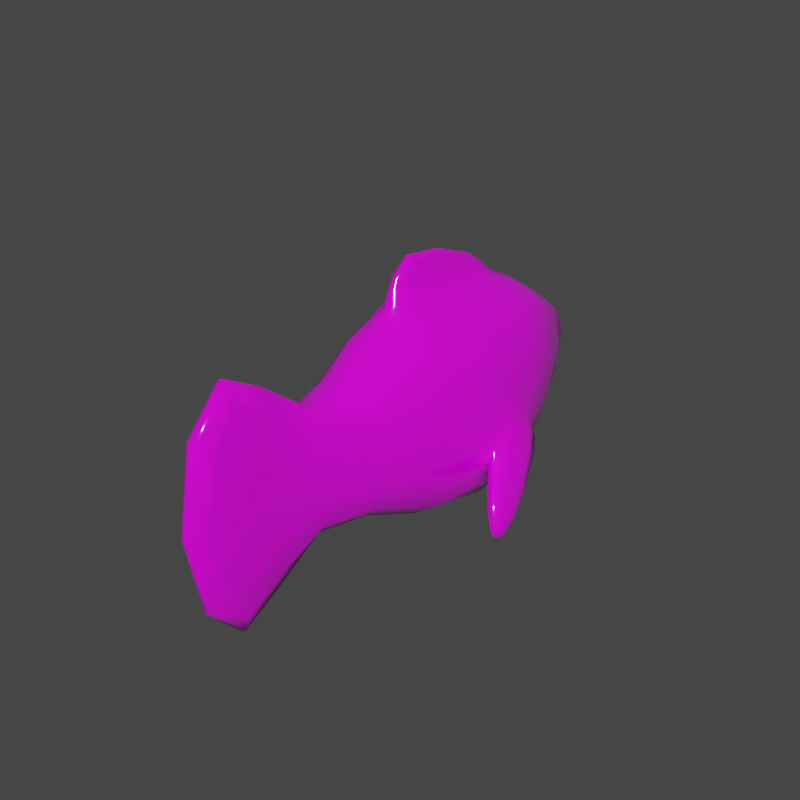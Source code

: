 # Source: Fish.blend  (saved by Blender 2.83.19; exported with 4.5.12 LTS)
import bpy
from mathutils import Matrix  # noqa: F401  (used for matrix-valued properties, if any)

bpy.ops.wm.read_factory_settings(use_empty=True)
scene = bpy.context.scene
scene.name = 'Scene'

# ---- collections
col_collection = bpy.data.collections.new('Collection'); scene.collection.children.link(col_collection)

# ---- images (referenced by path relative to the original .blend; pixels are not part of the script)
import os
ASSET_DIR = os.environ.get("B2B_ASSET_DIR", "")  # directory of the original .blend (textures are referenced by path, not embedded)
HERE = os.path.dirname(os.path.abspath(__file__))  # packed textures are extracted next to this script under _unpacked/

def load_image(name, relpath, width, height, colorspace="sRGB"):
    """Load a texture the original file referenced (path relative to the .blend, or extracted next to this script)."""
    p = next((c for c in (os.path.join(HERE, relpath), os.path.join(ASSET_DIR, relpath)) if relpath and os.path.exists(c)), "")
    if p:
        img = bpy.data.images.load(p, check_existing=True)
        img.name = name
    else:  # same state as the original file: an image datablock whose file is absent (Cycles renders it pink)
        img = bpy.data.images.new(name, width, height)
        img.source = "FILE"
        img.filepath = "//" + (relpath or name)
    img.colorspace_settings.name = colorspace
    return img
img_colortexture_png = load_image('colorTexture.png', 'colorTexture.png', 1024, 1024, 'sRGB')

# ---- materials (node trees are filled in below, after node groups)
mat_x = bpy.data.materials.new('材质')

# ---- material node trees
mat_x.use_nodes = True; mat_x.node_tree.nodes.clear()
_N = mat_x.node_tree.nodes; _L = mat_x.node_tree.links
n0 = _N.new('ShaderNodeBsdfPrincipled'); n0.name = 'Principled BSDF'; n0.location = (10, 300)
n0.distribution = 'GGX'
n0.subsurface_method = 'BURLEY'
n0.inputs[2].default_value = 0.1156
n0.inputs[3].default_value = 1.45
n0.inputs[13].default_value = 0.9286
n0.inputs[27].default_value = (0.0, 0.0, 0.0, 1.0)
n0.inputs[28].default_value = 1.0
n1 = _N.new('ShaderNodeOutputMaterial'); n1.name = 'Material Output'; n1.location = (300, 300)
n2 = _N.new('ShaderNodeTexImage'); n2.name = '图像纹理'; n2.location = (-540, 204)
n2.image = img_colortexture_png
_L.new(n0.outputs[0], n1.inputs[0])
_L.new(n2.outputs[0], n0.inputs[0])
n1.is_active_output = True

# ---- world
world_world = bpy.data.worlds.new('World'); scene.world = world_world
world_world.use_nodes = True; world_world.node_tree.nodes.clear()
_N = world_world.node_tree.nodes; _L = world_world.node_tree.links
n0 = _N.new('ShaderNodeOutputWorld'); n0.name = 'World Output'; n0.location = (300, 300)
n1 = _N.new('ShaderNodeBackground'); n1.name = 'Background'; n1.location = (10, 300)
n1.inputs[0].default_value = (0.05088, 0.05088, 0.05088, 1.0)
_L.new(n1.outputs[0], n0.inputs[0])
n0.is_active_output = True
world_world.color = (0.05088, 0.05088, 0.05088)
world_world.use_sun_shadow = False
world_world.sun_shadow_jitter_overblur = 0.0

# ---- meshes
me_x = bpy.data.meshes.new('立方体')
me_x.from_pydata([(-0.1292, -0.9924, 0.7764), (-0.5333, -0.074, 3.668), (0.6953, -0.9924, 0.7764), (0.3889, -0.074, 3.478), (-2.569, -0.241, 0.8432), (-2.618, -0.2475, 2.286), (-3.736, -0.1318, 0.1644), (-3.736, -0.1318, 2.947), (2.514, -0.2529, 1.119), (2.511, -0.2403, 2.095), (1.836, -0.5044, 0.7304), (1.734, -0.516, 2.463), (-0.1312, -1.018, 1.302), (0.6933, -1.018, 1.302), (-2.664, -0.3089, 1.572), (-4.191, -0.1454, 1.545), (2.692, -0.2509, 1.614), (1.872, -0.6142, 1.589), (-1.123, -0.5981, 2.644), (1.075, -0.6019, 2.67), (-0.7025, -0.1688, 3.204), (0.6693, -0.1616, 3.132), (0.8891, -0.9135, 1.571), (0.8652, -0.7101, 0.4055), (-0.8678, -0.6638, 0.4763), (-0.8905, -0.8647, 1.576), (-0.3033, -1.495, 0.4755), (-0.3024, -1.495, 0.2828), (-0.7091, -1.495, 0.2828), (-0.7101, -1.495, 0.4755), (0.446, -1.201, 0.62), (-0.3295, -1.201, 0.62), (-0.3313, -1.201, 0.9857), (0.4443, -1.201, 0.9857), (-0.928, -0.3326, 0.2605), (-1.018, -0.7738, 2.135), (1.382, -0.2986, 2.851), (1.069, -0.8536, 0.958), (0.05004, -0.6809, 0.2703), (0.01319, -0.6802, 2.657), (-2.545, -0.1357, 0.7036), (-2.652, -0.2988, 1.982), (-1.938, -0.4347, 2.315), (-1.789, -0.4246, 0.7858), (-3.786, -0.0817, -0.07481), (-4.024, -0.1431, 2.496), (-3.275, -0.1589, 2.686), (-3.269, -0.1581, 0.442), (2.557, -0.1353, 2.114), (2.634, -0.2529, 1.328), (1.402, -0.6081, 0.5412), (2.249, -0.3399, 2.242), (2.246, -0.3651, 0.9478), (1.57, -0.5665, 2.524), (1.814, -0.5483, 2.248), (1.829, -0.2871, 0.5646), (-1.075, -0.7833, 1.011), (0.9311, -0.8176, 2.162), (-2.624, -0.2944, 1.157), (-4.024, -0.1431, 0.6019), (2.632, -0.2464, 1.896), (1.853, -0.6025, 1.103), (1.434, -0.7738, 1.574), (2.329, -0.4286, 1.605), (2.843, -0.1127, 1.613), (-3.524, -0.1913, 1.559), (-1.827, -0.5658, 1.576), (0.05183, -0.9486, 1.735), (0.5075, -0.04744, 3.482), (-0.07664, -0.08077, 3.607), (-0.6538, -0.08702, 3.492), (0.8161, -0.3543, 2.948), (-0.8037, -0.3725, 2.975), (0.5538, -0.08611, 3.322), (-0.01661, -0.19, 3.165), (-0.9973, -0.09817, 3.217), (-1.461, -0.2958, 2.774), (0.8119, -0.3675, 0.1474), (-2.602, -0.1401, 2.417), (-3.786, -0.0817, 3.186), (2.561, -0.1418, 1.102), (1.894, -0.2618, 2.572), (-4.469, -0.08237, 1.54), (-0.6631, -0.04744, 3.749), (0.965, -0.09185, 3.125), (0.8489, -1.005, 1.039), (0.2834, -0.9876, 0.6778), (-0.2848, -1.005, 1.039), (0.2807, -1.023, 1.401), (0.7109, -0.9783, 1.371), (0.711, -0.8925, 0.6336), (-0.3529, -0.8873, 0.6403), (-0.3573, -0.9731, 1.372), (-0.3219, -1.521, 0.3433), (-0.5554, -1.521, 0.2309), (-0.79, -1.521, 0.3433), (-0.5565, -1.521, 0.4557), (0.0449, -1.372, 0.4125), (-0.1452, -1.08, 0.7641), (-0.147, -1.083, 1.19), (0.0435, -1.372, 0.6977), (0.6477, -1.08, 0.7641), (-0.5741, -1.372, 0.4125), (-0.5755, -1.372, 0.6977), (0.6459, -1.083, 1.19), (0.05617, -1.201, 1.054), (0.5906, -1.201, 0.8029), (-0.4758, -1.201, 0.8029), (0.05859, -1.201, 0.5515), (0.007501, -0.8565, 2.191), (-0.008222, -0.3685, 0.09517), (-0.08754, -0.04981, 3.689), (-1.878, -0.5377, 1.996), (-1.785, -0.2328, 0.6147), (-3.212, -0.09141, 0.2358), (-3.43, -0.187, 2.225), (2.769, -0.1148, 1.866), (2.236, -0.1924, 2.358), (2.298, -0.4251, 1.229), (1.423, -0.7439, 1.001), (1.623, -0.3096, 2.725), (1.492, -0.7181, 2.116), (2.256, -0.3498, 2.203), (2.77, -0.1162, 1.358), (-3.427, -0.1864, 0.896), (-1.814, -0.5284, 1.139), (-0.2692, -1.374, 0.3564), (1.152, -0.1968, 2.986), (0.009166, -0.4172, 2.95), (-0.05044, -0.09944, 3.41), (0.8163, -0.05008, 3.288), (-0.9174, -0.05086, 3.535), (-1.145, -0.2118, 3.007), (-4.26, -0.08205, 0.4464), (1.391, -0.339, 0.322), (-4.26, -0.08205, 2.644), (-1.987, -0.2391, 2.453), (-3.219, -0.09197, 2.895), (2.232, -0.2095, 0.8347), (0.8996, -0.9382, 1.0), (0.1836, -0.875, 0.5042), (-0.5468, -0.93, 1.006), (0.1807, -0.9924, 1.506), (-0.6603, -1.574, 0.268), (-0.6931, -1.374, 0.5516), (0.1527, -1.374, 0.5516), (-0.2712, -1.374, 0.7467), (0.2491, -1.084, 1.27), (0.7955, -1.081, 0.9771), (-0.2948, -1.081, 0.9771), (0.2516, -1.079, 0.6842), (-0.1292, 0.9924, 0.7764), (-0.5333, 0.074, 3.668), (0.6953, 0.9924, 0.7764), (0.3889, 0.074, 3.478), (-2.569, 0.241, 0.8432), (-2.618, 0.2475, 2.286), (-3.736, 0.1318, 0.1644), (-3.736, 0.1318, 2.947), (2.514, 0.2529, 1.119), (2.511, 0.2403, 2.095), (1.836, 0.5044, 0.7304), (1.891, 0.4434, 2.4), (-0.1312, 1.018, 1.302), (0.6933, 1.018, 1.302), (-2.664, 0.3089, 1.572), (-4.191, 0.1454, 1.545), (2.692, 0.2509, 1.614), (1.872, 0.6142, 1.589), (-1.123, 0.5981, 2.644), (1.075, 0.6019, 2.67), (-0.7025, 0.1688, 3.204), (0.6693, 0.1616, 3.132), (-0.934, 0.0, 0.157), (-1.5, 0.0, 2.823), (0.8047, 0.0, 0.03816), (1.416, 0.0, 2.936), (-2.541, 0.0, 0.6686), (-2.6, 0.0, 2.445), (-3.796, 0.0, -0.1238), (-3.796, 0.0, 3.239), (2.57, 0.0, 1.094), (2.567, 0.0, 2.119), (1.894, 0.0, 2.632), (1.828, 0.0, 0.5244), (2.865, 0.0, 1.607), (-4.508, 0.0, 1.542), (-0.6898, 0.0, 3.766), (0.5318, 0.0, 3.482), (0.9596, 0.0, 3.113), (-1.078, 0.002184, 3.188), (0.8891, 0.9135, 1.571), (0.8652, 0.7101, 0.4055), (-0.8678, 0.6638, 0.4763), (-0.8905, 0.8647, 1.576), (-0.3033, 1.495, 0.4755), (-0.3024, 1.495, 0.2828), (-0.7091, 1.495, 0.2828), (-0.7101, 1.495, 0.4755), (0.446, 1.201, 0.62), (-0.3295, 1.201, 0.62), (-0.3313, 1.201, 0.9857), (0.4443, 1.201, 0.9857), (-0.928, 0.3326, 0.2605), (-1.018, 0.7738, 2.135), (1.382, 0.2986, 2.851), (1.069, 0.8536, 0.958), (0.05004, 0.6809, 0.2703), (0.01319, 0.6802, 2.657), (-2.545, 0.1357, 0.7036), (-2.652, 0.2988, 1.982), (-1.938, 0.4347, 2.315), (-1.789, 0.4246, 0.7858), (-3.786, 0.0817, -0.07481), (-4.024, 0.1431, 2.496), (-3.275, 0.1589, 2.686), (-3.269, 0.1581, 0.442), (2.557, 0.1353, 2.114), (2.634, 0.2529, 1.328), (1.402, 0.6081, 0.5412), (2.249, 0.3399, 2.242), (2.246, 0.3651, 0.9478), (1.57, 0.5665, 2.524), (1.848, 0.5449, 2.21), (1.829, 0.2871, 0.5646), (-1.075, 0.7833, 1.011), (0.9311, 0.8176, 2.162), (-2.624, 0.2944, 1.157), (-4.024, 0.1431, 0.6019), (2.632, 0.2464, 1.896), (1.853, 0.6025, 1.103), (1.434, 0.7738, 1.574), (2.329, 0.4286, 1.605), (2.843, 0.1127, 1.613), (-3.524, 0.1913, 1.559), (-1.827, 0.5658, 1.576), (0.05183, 0.9486, 1.735), (0.5075, 0.04744, 3.482), (-0.07664, 0.08077, 3.607), (-0.6538, 0.08702, 3.492), (0.8161, 0.3543, 2.948), (-0.8037, 0.3725, 2.975), (0.5538, 0.08611, 3.322), (-0.01661, 0.19, 3.165), (-0.9973, 0.09817, 3.217), (-1.461, 0.2958, 2.774), (0.8119, 0.3675, 0.1474), (-2.602, 0.1401, 2.417), (-3.786, 0.0817, 3.186), (2.561, 0.1418, 1.102), (1.894, 0.2618, 2.572), (-4.469, 0.08237, 1.54), (-0.6631, 0.04744, 3.749), (0.965, 0.09185, 3.125), (-0.9488, 0.0, 3.531), (0.8483, 0.0, 3.282), (1.193, 0.0, 3.031), (-1.186, 0.0, 3.024), (-4.292, 0.0, 0.423), (2.789, 0.0, 1.356), (1.39, 0.0, 0.2448), (1.633, 0.0, 2.81), (2.235, 0.0, 2.39), (2.788, 0.0, 1.858), (-3.205, 0.0, 0.2026), (-4.292, 0.0, 2.671), (-1.786, 0.0, 0.545), (-1.996, 0.0, 2.496), (-3.213, 0.0, 2.93), (-0.0891, 0.0, 3.701), (-0.01616, 0.0, -0.01993), (2.231, 0.0, 0.8144), (0.8489, 1.005, 1.039), (0.2834, 0.9876, 0.6778), (-0.2848, 1.005, 1.039), (0.2807, 1.023, 1.401), (0.7109, 0.9783, 1.371), (0.711, 0.8925, 0.6336), (-0.3529, 0.8873, 0.6403), (-0.3573, 0.9731, 1.372), (-0.3219, 1.521, 0.3433), (-0.5554, 1.521, 0.2309), (-0.79, 1.521, 0.3433), (-0.5565, 1.521, 0.4557), (0.0449, 1.372, 0.4125), (-0.1452, 1.08, 0.7641), (-0.147, 1.083, 1.19), (0.0435, 1.372, 0.6977), (0.6477, 1.08, 0.7641), (-0.5741, 1.372, 0.4125), (-0.5755, 1.372, 0.6977), (0.6459, 1.083, 1.19), (0.05617, 1.201, 1.054), (0.5906, 1.201, 0.8029), (-0.4758, 1.201, 0.8029), (0.05859, 1.201, 0.5515), (0.007501, 0.8565, 2.191), (-0.008222, 0.3685, 0.09517), (-0.08754, 0.04981, 3.689), (-1.878, 0.5377, 1.996), (-1.785, 0.2328, 0.6147), (-3.212, 0.09141, 0.2358), (-3.43, 0.187, 2.225), (2.769, 0.1148, 1.866), (2.236, 0.1924, 2.358), (2.298, 0.4251, 1.229), (1.423, 0.7439, 1.001), (1.623, 0.3096, 2.725), (1.492, 0.7181, 2.116), (2.258, 0.3529, 2.191), (2.77, 0.1162, 1.358), (-3.427, 0.1864, 0.896), (-1.814, 0.5284, 1.139), (-0.2692, 1.374, 0.3564), (1.152, 0.1968, 2.986), (0.009166, 0.4172, 2.95), (-0.05044, 0.09944, 3.41), (0.8163, 0.05008, 3.288), (-0.9174, 0.05086, 3.535), (-1.145, 0.2118, 3.007), (-4.26, 0.08205, 0.4464), (1.391, 0.339, 0.322), (-4.26, 0.08205, 2.644), (-1.987, 0.2391, 2.453), (-3.219, 0.09197, 2.895), (2.232, 0.2095, 0.8347), (0.8996, 0.9382, 1.0), (0.1836, 0.875, 0.5042), (-0.5468, 0.93, 1.006), (0.1807, 0.9924, 1.506), (-0.6603, 1.574, 0.268), (-0.6931, 1.374, 0.5516), (0.1527, 1.374, 0.5516), (-0.2712, 1.374, 0.7467), (0.2491, 1.084, 1.27), (0.7955, 1.081, 0.9771), (-0.2948, 1.081, 0.9771), (0.2516, 1.079, 0.6842)], [], [(22, 57, 109, 67), (57, 19, 39, 109), (109, 39, 18, 35), (67, 109, 35, 25), (173, 270, 110, 34), (270, 175, 77, 110), (110, 77, 23, 38), (34, 110, 38, 24), (188, 269, 111, 68), (269, 187, 83, 111), (111, 83, 1, 69), (68, 111, 69, 3), (25, 35, 112, 66), (35, 18, 42, 112), (112, 42, 5, 41), (66, 112, 41, 14), (173, 34, 113, 266), (34, 24, 43, 113), (113, 43, 4, 40), (266, 113, 40, 177), (177, 40, 114, 264), (40, 4, 47, 114), (114, 47, 6, 44), (264, 114, 44, 179), (14, 41, 115, 65), (41, 5, 46, 115), (115, 46, 7, 45), (65, 115, 45, 15), (185, 263, 116, 64), (263, 182, 48, 116), (116, 48, 9, 60), (64, 116, 60, 16), (183, 81, 117, 262), (81, 11, 51, 117), (117, 51, 9, 48), (262, 117, 48, 182), (17, 61, 118, 63), (61, 10, 52, 118), (118, 52, 8, 49), (63, 118, 49, 16), (22, 37, 119, 62), (37, 23, 50, 119), (119, 50, 10, 61), (62, 119, 61, 17), (176, 36, 120, 261), (36, 19, 53, 120), (120, 53, 11, 81), (261, 120, 81, 183), (19, 57, 121, 53), (57, 22, 62, 121), (121, 62, 17, 54), (53, 121, 54, 11), (11, 54, 122, 51), (54, 17, 63, 122), (122, 63, 16, 60), (51, 122, 60, 9), (181, 259, 123, 80), (259, 185, 64, 123), (123, 64, 16, 49), (80, 123, 49, 8), (4, 58, 124, 47), (58, 14, 65, 124), (124, 65, 15, 59), (47, 124, 59, 6), (24, 56, 125, 43), (56, 25, 66, 125), (125, 66, 14, 58), (43, 125, 58, 4), (31, 108, 126, 102), (108, 30, 97, 126), (126, 97, 27, 94), (102, 126, 94, 28), (189, 84, 127, 256), (84, 21, 71, 127), (127, 71, 19, 36), (256, 127, 36, 176), (21, 74, 128, 71), (74, 20, 72, 128), (128, 72, 18, 39), (71, 128, 39, 19), (3, 69, 129, 73), (69, 1, 70, 129), (129, 70, 20, 74), (73, 129, 74, 21), (188, 68, 130, 255), (68, 3, 73, 130), (130, 73, 21, 84), (255, 130, 84, 189), (1, 83, 131, 70), (83, 187, 254, 131), (131, 254, 190, 75), (70, 131, 75, 20), (20, 75, 132, 72), (75, 190, 257, 132), (132, 257, 174, 76), (72, 132, 76, 18), (6, 59, 133, 44), (59, 15, 82, 133), (133, 82, 186, 258), (44, 133, 258, 179), (23, 77, 134, 50), (77, 175, 260, 134), (134, 260, 184, 55), (50, 134, 55, 10), (15, 45, 135, 82), (45, 7, 79, 135), (135, 79, 180, 265), (82, 135, 265, 186), (18, 76, 136, 42), (76, 174, 267, 136), (136, 267, 178, 78), (42, 136, 78, 5), (5, 78, 137, 46), (78, 178, 268, 137), (137, 268, 180, 79), (46, 137, 79, 7), (10, 55, 138, 52), (55, 184, 271, 138), (138, 271, 181, 80), (52, 138, 80, 8), (13, 85, 139, 89), (85, 2, 90, 139), (139, 90, 23, 37), (89, 139, 37, 22), (2, 86, 140, 90), (86, 0, 91, 140), (140, 91, 24, 38), (90, 140, 38, 23), (0, 87, 141, 91), (87, 12, 92, 141), (141, 92, 25, 56), (91, 141, 56, 24), (12, 88, 142, 92), (88, 13, 89, 142), (142, 89, 22, 67), (92, 142, 67, 25), (27, 93, 143, 94), (93, 26, 96, 143), (143, 96, 29, 95), (94, 143, 95, 28), (32, 107, 144, 103), (107, 31, 102, 144), (144, 102, 28, 95), (103, 144, 95, 29), (30, 106, 145, 97), (106, 33, 100, 145), (145, 100, 26, 93), (97, 145, 93, 27), (33, 105, 146, 100), (105, 32, 103, 146), (146, 103, 29, 96), (100, 146, 96, 26), (13, 88, 147, 104), (88, 12, 99, 147), (147, 99, 32, 105), (104, 147, 105, 33), (2, 85, 148, 101), (85, 13, 104, 148), (148, 104, 33, 106), (101, 148, 106, 30), (12, 87, 149, 99), (87, 0, 98, 149), (149, 98, 31, 107), (99, 149, 107, 32), (0, 86, 150, 98), (86, 2, 101, 150), (150, 101, 30, 108), (98, 150, 108, 31), (191, 236, 296, 226), (226, 296, 208, 170), (296, 204, 169, 208), (236, 194, 204, 296), (173, 203, 297, 270), (270, 297, 246, 175), (297, 207, 192, 246), (203, 193, 207, 297), (188, 237, 298, 269), (269, 298, 252, 187), (298, 238, 152, 252), (237, 154, 238, 298), (194, 235, 299, 204), (204, 299, 211, 169), (299, 210, 156, 211), (235, 165, 210, 299), (173, 266, 300, 203), (203, 300, 212, 193), (300, 209, 155, 212), (266, 177, 209, 300), (177, 264, 301, 209), (209, 301, 216, 155), (301, 213, 157, 216), (264, 179, 213, 301), (165, 234, 302, 210), (210, 302, 215, 156), (302, 214, 158, 215), (234, 166, 214, 302), (185, 233, 303, 263), (263, 303, 217, 182), (303, 229, 160, 217), (233, 167, 229, 303), (183, 262, 304, 250), (250, 304, 220, 162), (304, 217, 160, 220), (262, 182, 217, 304), (168, 232, 305, 230), (230, 305, 221, 161), (305, 218, 159, 221), (232, 167, 218, 305), (191, 231, 306, 206), (206, 306, 219, 192), (306, 230, 161, 219), (231, 168, 230, 306), (176, 261, 307, 205), (205, 307, 222, 170), (307, 250, 162, 222), (261, 183, 250, 307), (170, 222, 308, 226), (226, 308, 231, 191), (308, 223, 168, 231), (222, 162, 223, 308), (162, 220, 309, 223), (223, 309, 232, 168), (309, 229, 167, 232), (220, 160, 229, 309), (181, 249, 310, 259), (259, 310, 233, 185), (310, 218, 167, 233), (249, 159, 218, 310), (155, 216, 311, 227), (227, 311, 234, 165), (311, 228, 166, 234), (216, 157, 228, 311), (193, 212, 312, 225), (225, 312, 235, 194), (312, 227, 165, 235), (212, 155, 227, 312), (200, 289, 313, 295), (295, 313, 284, 199), (313, 281, 196, 284), (289, 197, 281, 313), (189, 256, 314, 253), (253, 314, 240, 172), (314, 205, 170, 240), (256, 176, 205, 314), (172, 240, 315, 243), (243, 315, 241, 171), (315, 208, 169, 241), (240, 170, 208, 315), (154, 242, 316, 238), (238, 316, 239, 152), (316, 243, 171, 239), (242, 172, 243, 316), (188, 255, 317, 237), (237, 317, 242, 154), (317, 253, 172, 242), (255, 189, 253, 317), (152, 239, 318, 252), (252, 318, 254, 187), (318, 244, 190, 254), (239, 171, 244, 318), (171, 241, 319, 244), (244, 319, 257, 190), (319, 245, 174, 257), (241, 169, 245, 319), (157, 213, 320, 228), (228, 320, 251, 166), (320, 258, 186, 251), (213, 179, 258, 320), (192, 219, 321, 246), (246, 321, 260, 175), (321, 224, 184, 260), (219, 161, 224, 321), (166, 251, 322, 214), (214, 322, 248, 158), (322, 265, 180, 248), (251, 186, 265, 322), (169, 211, 323, 245), (245, 323, 267, 174), (323, 247, 178, 267), (211, 156, 247, 323), (156, 215, 324, 247), (247, 324, 268, 178), (324, 248, 180, 268), (215, 158, 248, 324), (161, 221, 325, 224), (224, 325, 271, 184), (325, 249, 181, 271), (221, 159, 249, 325), (164, 276, 326, 272), (272, 326, 277, 153), (326, 206, 192, 277), (276, 191, 206, 326), (153, 277, 327, 273), (273, 327, 278, 151), (327, 207, 193, 278), (277, 192, 207, 327), (151, 278, 328, 274), (274, 328, 279, 163), (328, 225, 194, 279), (278, 193, 225, 328), (163, 279, 329, 275), (275, 329, 276, 164), (329, 236, 191, 276), (279, 194, 236, 329), (196, 281, 330, 280), (280, 330, 283, 195), (330, 282, 198, 283), (281, 197, 282, 330), (201, 290, 331, 294), (294, 331, 289, 200), (331, 282, 197, 289), (290, 198, 282, 331), (199, 284, 332, 293), (293, 332, 287, 202), (332, 280, 195, 287), (284, 196, 280, 332), (202, 287, 333, 292), (292, 333, 290, 201), (333, 283, 198, 290), (287, 195, 283, 333), (164, 291, 334, 275), (275, 334, 286, 163), (334, 292, 201, 286), (291, 202, 292, 334), (153, 288, 335, 272), (272, 335, 291, 164), (335, 293, 202, 291), (288, 199, 293, 335), (163, 286, 336, 274), (274, 336, 285, 151), (336, 294, 200, 285), (286, 201, 294, 336), (151, 285, 337, 273), (273, 337, 288, 153), (337, 295, 199, 288), (285, 200, 295, 337)])
me_x.polygons.foreach_set('use_smooth', [True] * 336)
_uv = me_x.uv_layers.new(name='UV 贴图')
_uv.uv.foreach_set('vector', [0.5581, 0.5438, 0.5598, 0.544, 0.5597, 0.546, 0.5584, 0.546, 0.5598, 0.544, 0.5622, 0.544, 0.5613, 0.546, 0.5597, 0.546, 0.5597, 0.546, 0.5613, 0.546, 0.5612, 0.548, 0.5597, 0.548, 0.5584, 0.546, 0.5597, 0.546, 0.5597, 0.548, 0.5581, 0.5482, 0.5501, 0.54, 0.5523, 0.54, 0.5523, 0.5415, 0.5501, 0.5415, 0.5523, 0.54, 0.5552, 0.54, 0.5552, 0.5415, 0.5523, 0.5415, 0.5523, 0.5415, 0.5552, 0.5415, 0.5552, 0.543, 0.5523, 0.543, 0.5501, 0.5415, 0.5523, 0.5415, 0.5523, 0.543, 0.5501, 0.543, 0.4539, 0.4467, 0.4551, 0.4467, 0.4551, 0.4474, 0.454, 0.4475, 0.4551, 0.4467, 0.4562, 0.4467, 0.4562, 0.4475, 0.4551, 0.4474, 0.4551, 0.4474, 0.4562, 0.4475, 0.456, 0.448, 0.4551, 0.4481, 0.454, 0.4475, 0.4551, 0.4474, 0.4551, 0.4481, 0.4542, 0.448, 0.5581, 0.5482, 0.5597, 0.548, 0.5597, 0.5489, 0.5582, 0.5489, 0.5597, 0.548, 0.5612, 0.548, 0.5612, 0.5489, 0.5597, 0.5489, 0.5597, 0.5489, 0.5612, 0.5489, 0.5612, 0.549, 0.5597, 0.549, 0.5582, 0.5489, 0.5597, 0.5489, 0.5597, 0.549, 0.5582, 0.549, 0.5501, 0.54, 0.5501, 0.5415, 0.5492, 0.5415, 0.5492, 0.54, 0.5501, 0.5415, 0.5501, 0.543, 0.5492, 0.543, 0.5492, 0.5415, 0.5492, 0.5415, 0.5492, 0.543, 0.5491, 0.543, 0.5491, 0.5415, 0.5492, 0.54, 0.5492, 0.5415, 0.5491, 0.5415, 0.5491, 0.54, 0.4429, 0.4189, 0.4429, 0.4204, 0.4429, 0.4204, 0.4429, 0.4189, 0.4429, 0.4204, 0.4429, 0.4219, 0.4429, 0.4219, 0.4429, 0.4204, 0.4447, 0.4526, 0.4447, 0.4541, 0.4447, 0.4541, 0.4447, 0.4526, 0.4447, 0.4511, 0.4447, 0.4526, 0.4447, 0.4526, 0.4447, 0.4511, 0.452, 0.428, 0.4535, 0.428, 0.4535, 0.428, 0.452, 0.428, 0.4535, 0.428, 0.455, 0.428, 0.455, 0.428, 0.4535, 0.428, 0.4552, 0.4602, 0.4568, 0.4602, 0.4568, 0.4602, 0.4552, 0.4602, 0.4537, 0.4602, 0.4552, 0.4602, 0.4552, 0.4602, 0.4537, 0.4602, 0.5582, 0.54, 0.5596, 0.54, 0.5596, 0.5414, 0.5582, 0.5414, 0.5596, 0.54, 0.5607, 0.54, 0.5607, 0.5414, 0.5596, 0.5414, 0.5596, 0.5414, 0.5607, 0.5414, 0.5604, 0.5422, 0.5596, 0.5424, 0.5582, 0.5414, 0.5596, 0.5414, 0.5596, 0.5424, 0.5582, 0.5425, 0.5612, 0.54, 0.5611, 0.5414, 0.5611, 0.5414, 0.5611, 0.54, 0.5611, 0.5414, 0.5608, 0.5425, 0.5607, 0.5424, 0.5611, 0.5414, 0.5611, 0.5414, 0.5607, 0.5424, 0.5604, 0.5422, 0.5607, 0.5414, 0.5611, 0.54, 0.5611, 0.5414, 0.5607, 0.5414, 0.5607, 0.54, 0.5582, 0.543, 0.5567, 0.5429, 0.5567, 0.5429, 0.5582, 0.5429, 0.5567, 0.5429, 0.5552, 0.5425, 0.5557, 0.5424, 0.5567, 0.5429, 0.5567, 0.5429, 0.5557, 0.5424, 0.5559, 0.5422, 0.5568, 0.5424, 0.5582, 0.5429, 0.5567, 0.5429, 0.5568, 0.5424, 0.5582, 0.5425, 0.5581, 0.5438, 0.5567, 0.5433, 0.5567, 0.543, 0.5582, 0.5431, 0.5567, 0.5433, 0.5552, 0.543, 0.5552, 0.5429, 0.5567, 0.543, 0.5567, 0.543, 0.5552, 0.5429, 0.5552, 0.5425, 0.5567, 0.5429, 0.5582, 0.5431, 0.5567, 0.543, 0.5567, 0.5429, 0.5582, 0.543, 0.5613, 0.54, 0.5614, 0.5415, 0.5612, 0.5414, 0.5612, 0.54, 0.5614, 0.5415, 0.5622, 0.544, 0.5608, 0.5426, 0.5612, 0.5414, 0.5612, 0.5414, 0.5608, 0.5426, 0.5608, 0.5425, 0.5611, 0.5414, 0.5612, 0.54, 0.5612, 0.5414, 0.5611, 0.5414, 0.5612, 0.54, 0.5622, 0.544, 0.5598, 0.544, 0.5597, 0.543, 0.5608, 0.5426, 0.5598, 0.544, 0.5581, 0.5438, 0.5582, 0.5431, 0.5597, 0.543, 0.5597, 0.543, 0.5582, 0.5431, 0.5582, 0.543, 0.5602, 0.5427, 0.5608, 0.5426, 0.5597, 0.543, 0.5602, 0.5427, 0.5608, 0.5425, 0.6559, 0.8452, 0.6553, 0.8455, 0.6556, 0.8453, 0.6558, 0.8452, 0.5602, 0.5427, 0.5582, 0.543, 0.5582, 0.5429, 0.5605, 0.5425, 0.5605, 0.5425, 0.5582, 0.5429, 0.5582, 0.5425, 0.5596, 0.5424, 0.5607, 0.5424, 0.5605, 0.5425, 0.5596, 0.5424, 0.5604, 0.5422, 0.5557, 0.54, 0.5567, 0.54, 0.5567, 0.5414, 0.5557, 0.5414, 0.5567, 0.54, 0.5582, 0.54, 0.5582, 0.5414, 0.5567, 0.5414, 0.5567, 0.5414, 0.5582, 0.5414, 0.5582, 0.5425, 0.5568, 0.5424, 0.5557, 0.5414, 0.5567, 0.5414, 0.5568, 0.5424, 0.5559, 0.5422, 0.449, 0.428, 0.4505, 0.428, 0.4505, 0.428, 0.449, 0.428, 0.4505, 0.428, 0.452, 0.428, 0.452, 0.428, 0.4505, 0.428, 0.4522, 0.4602, 0.4537, 0.4602, 0.4537, 0.4602, 0.4522, 0.4602, 0.4507, 0.4602, 0.4522, 0.4602, 0.4522, 0.4602, 0.4507, 0.4602, 0.5552, 0.548, 0.5567, 0.5486, 0.5567, 0.549, 0.5552, 0.5489, 0.5567, 0.5486, 0.5581, 0.5482, 0.5582, 0.5489, 0.5567, 0.549, 0.5567, 0.549, 0.5582, 0.5489, 0.5582, 0.549, 0.5567, 0.549, 0.5552, 0.5489, 0.5567, 0.549, 0.5567, 0.549, 0.5552, 0.549, 0.4509, 0.4424, 0.4509, 0.4408, 0.4509, 0.4408, 0.4509, 0.4424, 0.4509, 0.4408, 0.4509, 0.4393, 0.4509, 0.4393, 0.4509, 0.4408, 0.4509, 0.4408, 0.4509, 0.4393, 0.4509, 0.4393, 0.4509, 0.4408, 0.4509, 0.4424, 0.4509, 0.4408, 0.4509, 0.4408, 0.4509, 0.4424, 0.5619, 0.54, 0.562, 0.541, 0.5617, 0.5413, 0.5616, 0.54, 0.562, 0.541, 0.5627, 0.5419, 0.5625, 0.5423, 0.5617, 0.5413, 0.5617, 0.5413, 0.5625, 0.5423, 0.5622, 0.544, 0.5614, 0.5415, 0.5616, 0.54, 0.5617, 0.5413, 0.5614, 0.5415, 0.5613, 0.54, 0.5627, 0.5419, 0.5642, 0.5421, 0.5642, 0.5425, 0.5625, 0.5423, 0.5642, 0.5421, 0.5657, 0.5419, 0.566, 0.5422, 0.5642, 0.5425, 0.5642, 0.5425, 0.566, 0.5422, 0.5662, 0.543, 0.5642, 0.5431, 0.5625, 0.5423, 0.5642, 0.5425, 0.5642, 0.5431, 0.5622, 0.544, 0.4542, 0.448, 0.4551, 0.4481, 0.4551, 0.4485, 0.4538, 0.4483, 0.4551, 0.4481, 0.456, 0.448, 0.4563, 0.4483, 0.4551, 0.4485, 0.4551, 0.4485, 0.4563, 0.4483, 0.4566, 0.4486, 0.4551, 0.4489, 0.4538, 0.4483, 0.4551, 0.4485, 0.4551, 0.4489, 0.4536, 0.4486, 0.4539, 0.4467, 0.454, 0.4475, 0.4533, 0.4476, 0.4532, 0.4467, 0.454, 0.4475, 0.4542, 0.448, 0.4538, 0.4483, 0.4533, 0.4476, 0.4533, 0.4476, 0.4538, 0.4483, 0.4536, 0.4486, 0.4529, 0.4478, 0.4532, 0.4467, 0.4533, 0.4476, 0.4529, 0.4478, 0.4528, 0.4467, 0.456, 0.448, 0.4562, 0.4475, 0.4569, 0.4476, 0.4563, 0.4483, 0.4562, 0.4475, 0.4562, 0.4467, 0.4569, 0.4467, 0.4569, 0.4476, 0.4569, 0.4476, 0.4569, 0.4467, 0.4573, 0.4471, 0.4573, 0.4478, 0.4563, 0.4483, 0.4569, 0.4476, 0.4573, 0.4478, 0.4566, 0.4486, 0.5657, 0.5419, 0.5664, 0.541, 0.5667, 0.5412, 0.566, 0.5422, 0.5664, 0.541, 0.5664, 0.5404, 0.5669, 0.54, 0.5667, 0.5412, 0.5667, 0.5412, 0.5669, 0.54, 0.5671, 0.54, 0.567, 0.5414, 0.566, 0.5422, 0.5667, 0.5412, 0.567, 0.5414, 0.5662, 0.543, 0.4507, 0.436, 0.4522, 0.436, 0.4522, 0.4375, 0.4507, 0.4375, 0.4522, 0.436, 0.4537, 0.436, 0.4537, 0.4375, 0.4522, 0.4375, 0.4522, 0.4375, 0.4537, 0.4375, 0.4537, 0.439, 0.4522, 0.439, 0.4507, 0.4375, 0.4522, 0.4375, 0.4522, 0.439, 0.4507, 0.439, 0.5552, 0.543, 0.5552, 0.5415, 0.5552, 0.5415, 0.5552, 0.543, 0.5552, 0.5415, 0.5552, 0.54, 0.5552, 0.54, 0.5552, 0.5415, 0.5552, 0.5415, 0.5552, 0.54, 0.5552, 0.54, 0.5552, 0.5415, 0.5552, 0.543, 0.5552, 0.5415, 0.5552, 0.5415, 0.5552, 0.543, 0.4537, 0.436, 0.4552, 0.436, 0.4552, 0.4375, 0.4537, 0.4375, 0.4552, 0.436, 0.4568, 0.436, 0.4568, 0.4375, 0.4552, 0.4375, 0.4552, 0.4375, 0.4568, 0.4375, 0.4568, 0.439, 0.4552, 0.439, 0.4537, 0.4375, 0.4552, 0.4375, 0.4552, 0.439, 0.4537, 0.439, 0.5662, 0.543, 0.567, 0.5414, 0.5672, 0.5415, 0.5671, 0.543, 0.567, 0.5414, 0.5671, 0.54, 0.5672, 0.54, 0.5672, 0.5415, 0.5672, 0.5415, 0.5672, 0.54, 0.5672, 0.54, 0.5672, 0.5415, 0.5671, 0.543, 0.5672, 0.5415, 0.5672, 0.5415, 0.5672, 0.543, 0.4611, 0.4219, 0.4611, 0.4204, 0.4611, 0.4204, 0.4611, 0.4219, 0.4611, 0.4204, 0.4611, 0.4189, 0.4611, 0.4189, 0.4611, 0.4204, 0.4628, 0.4526, 0.4628, 0.4511, 0.4628, 0.4511, 0.4628, 0.4526, 0.4628, 0.4541, 0.4628, 0.4526, 0.4628, 0.4526, 0.4628, 0.4541, 0.5552, 0.5425, 0.5552, 0.5414, 0.5553, 0.5414, 0.5557, 0.5424, 0.5552, 0.5414, 0.5552, 0.54, 0.5552, 0.54, 0.5553, 0.5414, 0.5553, 0.5414, 0.5552, 0.54, 0.5557, 0.54, 0.5557, 0.5414, 0.5557, 0.5424, 0.5553, 0.5414, 0.5557, 0.5414, 0.5559, 0.5422, 0.5573, 0.545, 0.5567, 0.5444, 0.5567, 0.5439, 0.5574, 0.5445, 0.5567, 0.5444, 0.5562, 0.5448, 0.5559, 0.5444, 0.5567, 0.5439, 0.5567, 0.5439, 0.5559, 0.5444, 0.5552, 0.543, 0.5567, 0.5433, 0.5574, 0.5445, 0.5567, 0.5439, 0.5567, 0.5433, 0.5581, 0.5438, 0.5562, 0.5448, 0.556, 0.546, 0.5557, 0.546, 0.5559, 0.5444, 0.556, 0.546, 0.5563, 0.5475, 0.5559, 0.5476, 0.5557, 0.546, 0.5557, 0.546, 0.5559, 0.5476, 0.5552, 0.548, 0.5552, 0.5459, 0.5559, 0.5444, 0.5557, 0.546, 0.5552, 0.5459, 0.5552, 0.543, 0.5563, 0.5475, 0.5567, 0.5475, 0.5567, 0.5481, 0.5559, 0.5476, 0.5567, 0.5475, 0.5571, 0.547, 0.5574, 0.5475, 0.5567, 0.5481, 0.5567, 0.5481, 0.5574, 0.5475, 0.5581, 0.5482, 0.5567, 0.5486, 0.5559, 0.5476, 0.5567, 0.5481, 0.5567, 0.5486, 0.5552, 0.548, 0.5571, 0.547, 0.5573, 0.546, 0.5577, 0.546, 0.5574, 0.5475, 0.5573, 0.546, 0.5573, 0.545, 0.5574, 0.5445, 0.5577, 0.546, 0.5577, 0.546, 0.5574, 0.5445, 0.5581, 0.5438, 0.5584, 0.546, 0.5574, 0.5475, 0.5577, 0.546, 0.5584, 0.546, 0.5581, 0.5482, 0.4509, 0.4398, 0.4515, 0.4399, 0.4515, 0.4408, 0.4509, 0.4408, 0.4515, 0.4399, 0.4518, 0.4401, 0.4519, 0.4408, 0.4515, 0.4408, 0.4515, 0.4408, 0.4519, 0.4408, 0.4518, 0.4416, 0.4515, 0.4418, 0.4509, 0.4408, 0.4515, 0.4408, 0.4515, 0.4418, 0.4509, 0.4419, 0.4519, 0.4419, 0.4515, 0.4423, 0.4515, 0.4422, 0.4519, 0.4418, 0.4515, 0.4423, 0.4509, 0.4424, 0.4509, 0.4423, 0.4515, 0.4422, 0.4515, 0.4422, 0.4509, 0.4423, 0.4509, 0.4419, 0.4515, 0.4418, 0.4519, 0.4418, 0.4515, 0.4422, 0.4515, 0.4418, 0.4518, 0.4416, 0.4509, 0.4398, 0.4515, 0.4394, 0.4515, 0.4394, 0.4509, 0.4394, 0.4515, 0.4394, 0.4521, 0.4398, 0.4519, 0.4399, 0.4515, 0.4394, 0.4515, 0.4394, 0.4519, 0.4399, 0.4518, 0.4401, 0.4515, 0.4399, 0.4509, 0.4394, 0.4515, 0.4394, 0.4515, 0.4399, 0.4509, 0.4398, 0.4521, 0.4398, 0.4521, 0.4408, 0.452, 0.4408, 0.4519, 0.4399, 0.4521, 0.4408, 0.4519, 0.4419, 0.4519, 0.4418, 0.452, 0.4408, 0.452, 0.4408, 0.4519, 0.4418, 0.4518, 0.4416, 0.4519, 0.4408, 0.4519, 0.4399, 0.452, 0.4408, 0.4519, 0.4408, 0.4518, 0.4401, 0.5573, 0.5445, 0.5573, 0.5459, 0.5573, 0.5459, 0.5573, 0.5445, 0.5573, 0.5459, 0.5571, 0.547, 0.5571, 0.547, 0.5573, 0.5459, 0.4521, 0.4408, 0.4519, 0.4419, 0.4519, 0.4419, 0.4521, 0.4408, 0.4521, 0.4393, 0.4521, 0.4408, 0.4521, 0.4408, 0.4521, 0.4393, 0.5562, 0.5448, 0.5567, 0.5444, 0.5567, 0.5445, 0.5562, 0.545, 0.5567, 0.5444, 0.5573, 0.545, 0.5573, 0.5446, 0.5567, 0.5445, 0.4515, 0.4394, 0.4521, 0.4394, 0.4521, 0.4398, 0.4515, 0.4394, 0.4511, 0.4398, 0.4515, 0.4394, 0.4515, 0.4394, 0.4509, 0.4398, 0.5571, 0.547, 0.5566, 0.5475, 0.5566, 0.5475, 0.5571, 0.547, 0.5566, 0.5475, 0.556, 0.5475, 0.556, 0.5475, 0.5566, 0.5475, 0.4515, 0.4423, 0.4509, 0.4424, 0.4509, 0.4424, 0.4515, 0.4423, 0.4519, 0.4419, 0.4515, 0.4423, 0.4515, 0.4423, 0.4519, 0.4419, 0.5563, 0.5475, 0.556, 0.546, 0.5561, 0.5461, 0.5561, 0.5475, 0.556, 0.546, 0.5562, 0.5448, 0.5562, 0.545, 0.5561, 0.5461, 0.4509, 0.4409, 0.4511, 0.4398, 0.4509, 0.4398, 0.4509, 0.4409, 0.4509, 0.4424, 0.4509, 0.4409, 0.4509, 0.4409, 0.4509, 0.4424, 0.5581, 0.5438, 0.5584, 0.546, 0.5597, 0.546, 0.5598, 0.544, 0.5598, 0.544, 0.5597, 0.546, 0.5613, 0.546, 0.5622, 0.544, 0.5597, 0.546, 0.5597, 0.548, 0.5612, 0.548, 0.5613, 0.546, 0.5584, 0.546, 0.5581, 0.5482, 0.5597, 0.548, 0.5597, 0.546, 0.5501, 0.54, 0.5501, 0.5415, 0.5523, 0.5415, 0.5523, 0.54, 0.5523, 0.54, 0.5523, 0.5415, 0.5552, 0.5415, 0.5552, 0.54, 0.5523, 0.5415, 0.5523, 0.543, 0.5552, 0.543, 0.5552, 0.5415, 0.5501, 0.5415, 0.5501, 0.543, 0.5523, 0.543, 0.5523, 0.5415, 0.4539, 0.4467, 0.454, 0.4475, 0.4551, 0.4474, 0.4551, 0.4467, 0.4551, 0.4467, 0.4551, 0.4474, 0.4562, 0.4475, 0.4562, 0.4467, 0.4551, 0.4474, 0.4551, 0.4481, 0.456, 0.448, 0.4562, 0.4475, 0.454, 0.4475, 0.4542, 0.448, 0.4551, 0.4481, 0.4551, 0.4474, 0.5581, 0.5482, 0.5582, 0.5489, 0.5597, 0.5489, 0.5597, 0.548, 0.5597, 0.548, 0.5597, 0.5489, 0.5612, 0.5489, 0.5612, 0.548, 0.5597, 0.5489, 0.5597, 0.549, 0.5612, 0.549, 0.5612, 0.5489, 0.5582, 0.5489, 0.5582, 0.549, 0.5597, 0.549, 0.5597, 0.5489, 0.5501, 0.54, 0.5492, 0.54, 0.5492, 0.5415, 0.5501, 0.5415, 0.5501, 0.5415, 0.5492, 0.5415, 0.5492, 0.543, 0.5501, 0.543, 0.5492, 0.5415, 0.5491, 0.5415, 0.5491, 0.543, 0.5492, 0.543, 0.5492, 0.54, 0.5491, 0.54, 0.5491, 0.5415, 0.5492, 0.5415, 0.4429, 0.4189, 0.4429, 0.4189, 0.4429, 0.4204, 0.4429, 0.4204, 0.4429, 0.4204, 0.4429, 0.4204, 0.4429, 0.4219, 0.4429, 0.4219, 0.4447, 0.4526, 0.4447, 0.4526, 0.4447, 0.4541, 0.4447, 0.4541, 0.4447, 0.4511, 0.4447, 0.4511, 0.4447, 0.4526, 0.4447, 0.4526, 0.452, 0.428, 0.452, 0.428, 0.4535, 0.428, 0.4535, 0.428, 0.4535, 0.428, 0.4535, 0.428, 0.455, 0.428, 0.455, 0.428, 0.4552, 0.4602, 0.4552, 0.4602, 0.4568, 0.4602, 0.4568, 0.4602, 0.4537, 0.4602, 0.4537, 0.4602, 0.4552, 0.4602, 0.4552, 0.4602, 0.5582, 0.54, 0.5582, 0.5414, 0.5596, 0.5414, 0.5596, 0.54, 0.5596, 0.54, 0.5596, 0.5414, 0.5607, 0.5414, 0.5607, 0.54, 0.5596, 0.5414, 0.5596, 0.5424, 0.5604, 0.5422, 0.5607, 0.5414, 0.5582, 0.5414, 0.5582, 0.5425, 0.5596, 0.5424, 0.5596, 0.5414, 0.5612, 0.54, 0.5611, 0.54, 0.5611, 0.5414, 0.5611, 0.5414, 0.5611, 0.5414, 0.5611, 0.5414, 0.5607, 0.5424, 0.5607, 0.5423, 0.5611, 0.5414, 0.5607, 0.5414, 0.5604, 0.5422, 0.5607, 0.5424, 0.5611, 0.54, 0.5607, 0.54, 0.5607, 0.5414, 0.5611, 0.5414, 0.5582, 0.543, 0.5582, 0.5429, 0.5567, 0.5429, 0.5567, 0.5429, 0.5567, 0.5429, 0.5567, 0.5429, 0.5557, 0.5424, 0.5552, 0.5425, 0.5567, 0.5429, 0.5568, 0.5424, 0.5559, 0.5422, 0.5557, 0.5424, 0.5582, 0.5429, 0.5582, 0.5425, 0.5568, 0.5424, 0.5567, 0.5429, 0.5581, 0.5438, 0.5582, 0.5431, 0.5567, 0.543, 0.5567, 0.5433, 0.5567, 0.5433, 0.5567, 0.543, 0.5552, 0.5429, 0.5552, 0.543, 0.5567, 0.543, 0.5567, 0.5429, 0.5552, 0.5425, 0.5552, 0.5429, 0.5582, 0.5431, 0.5582, 0.543, 0.5567, 0.5429, 0.5567, 0.543, 0.5613, 0.54, 0.5612, 0.54, 0.5612, 0.5414, 0.5614, 0.5415, 0.5614, 0.5415, 0.5612, 0.5414, 0.5608, 0.5426, 0.5622, 0.544, 0.5612, 0.5414, 0.5611, 0.5414, 0.5607, 0.5423, 0.5608, 0.5426, 0.5612, 0.54, 0.5612, 0.54, 0.5611, 0.5414, 0.5612, 0.5414, 0.5622, 0.544, 0.5608, 0.5426, 0.5597, 0.543, 0.5598, 0.544, 0.5598, 0.544, 0.5597, 0.543, 0.5582, 0.5431, 0.5581, 0.5438, 0.5597, 0.543, 0.5601, 0.5427, 0.5582, 0.543, 0.5582, 0.5431, 0.5608, 0.5426, 0.5607, 0.5423, 0.5601, 0.5427, 0.5597, 0.543, 0.6558, 0.8452, 0.6558, 0.8452, 0.6556, 0.8453, 0.6552, 0.8455, 0.5601, 0.5427, 0.5605, 0.5425, 0.5582, 0.5429, 0.5582, 0.543, 0.5605, 0.5425, 0.5596, 0.5424, 0.5582, 0.5425, 0.5582, 0.5429, 0.5607, 0.5424, 0.5604, 0.5422, 0.5596, 0.5424, 0.5605, 0.5425, 0.5557, 0.54, 0.5557, 0.5414, 0.5567, 0.5414, 0.5567, 0.54, 0.5567, 0.54, 0.5567, 0.5414, 0.5582, 0.5414, 0.5582, 0.54, 0.5567, 0.5414, 0.5568, 0.5424, 0.5582, 0.5425, 0.5582, 0.5414, 0.5557, 0.5414, 0.5559, 0.5422, 0.5568, 0.5424, 0.5567, 0.5414, 0.449, 0.428, 0.449, 0.428, 0.4505, 0.428, 0.4505, 0.428, 0.4505, 0.428, 0.4505, 0.428, 0.452, 0.428, 0.452, 0.428, 0.4522, 0.4602, 0.4522, 0.4602, 0.4537, 0.4602, 0.4537, 0.4602, 0.4507, 0.4602, 0.4507, 0.4602, 0.4522, 0.4602, 0.4522, 0.4602, 0.5552, 0.548, 0.5552, 0.5489, 0.5567, 0.549, 0.5567, 0.5486, 0.5567, 0.5486, 0.5567, 0.549, 0.5582, 0.5489, 0.5581, 0.5482, 0.5567, 0.549, 0.5567, 0.549, 0.5582, 0.549, 0.5582, 0.5489, 0.5552, 0.5489, 0.5552, 0.549, 0.5567, 0.549, 0.5567, 0.549, 0.4509, 0.4424, 0.4509, 0.4424, 0.4509, 0.4408, 0.4509, 0.4408, 0.4509, 0.4408, 0.4509, 0.4408, 0.4509, 0.4393, 0.4509, 0.4393, 0.4509, 0.4408, 0.4509, 0.4408, 0.4509, 0.4393, 0.4509, 0.4393, 0.4509, 0.4424, 0.4509, 0.4424, 0.4509, 0.4408, 0.4509, 0.4408, 0.5619, 0.54, 0.5616, 0.54, 0.5617, 0.5413, 0.562, 0.541, 0.562, 0.541, 0.5617, 0.5413, 0.5625, 0.5423, 0.5627, 0.5419, 0.5617, 0.5413, 0.5614, 0.5415, 0.5622, 0.544, 0.5625, 0.5423, 0.5616, 0.54, 0.5613, 0.54, 0.5614, 0.5415, 0.5617, 0.5413, 0.5627, 0.5419, 0.5625, 0.5423, 0.5642, 0.5425, 0.5642, 0.5421, 0.5642, 0.5421, 0.5642, 0.5425, 0.566, 0.5422, 0.5657, 0.5419, 0.5642, 0.5425, 0.5642, 0.5431, 0.5662, 0.543, 0.566, 0.5422, 0.5625, 0.5423, 0.5622, 0.544, 0.5642, 0.5431, 0.5642, 0.5425, 0.4542, 0.448, 0.4538, 0.4483, 0.4551, 0.4485, 0.4551, 0.4481, 0.4551, 0.4481, 0.4551, 0.4485, 0.4563, 0.4483, 0.456, 0.448, 0.4551, 0.4485, 0.4551, 0.4489, 0.4566, 0.4486, 0.4563, 0.4483, 0.4538, 0.4483, 0.4536, 0.4486, 0.4551, 0.4489, 0.4551, 0.4485, 0.4539, 0.4467, 0.4532, 0.4467, 0.4533, 0.4476, 0.454, 0.4475, 0.454, 0.4475, 0.4533, 0.4476, 0.4538, 0.4483, 0.4542, 0.448, 0.4533, 0.4476, 0.4529, 0.4478, 0.4536, 0.4486, 0.4538, 0.4483, 0.4532, 0.4467, 0.4528, 0.4467, 0.4529, 0.4478, 0.4533, 0.4476, 0.456, 0.448, 0.4563, 0.4483, 0.4569, 0.4476, 0.4562, 0.4475, 0.4562, 0.4475, 0.4569, 0.4476, 0.4569, 0.4467, 0.4562, 0.4467, 0.4569, 0.4476, 0.4573, 0.4478, 0.4573, 0.4471, 0.4569, 0.4467, 0.4563, 0.4483, 0.4566, 0.4486, 0.4573, 0.4478, 0.4569, 0.4476, 0.5657, 0.5419, 0.566, 0.5422, 0.5667, 0.5412, 0.5664, 0.541, 0.5664, 0.541, 0.5667, 0.5412, 0.5669, 0.54, 0.5664, 0.5404, 0.5667, 0.5412, 0.567, 0.5414, 0.5671, 0.54, 0.5669, 0.54, 0.566, 0.5422, 0.5662, 0.543, 0.567, 0.5414, 0.5667, 0.5412, 0.4507, 0.436, 0.4507, 0.4375, 0.4522, 0.4375, 0.4522, 0.436, 0.4522, 0.436, 0.4522, 0.4375, 0.4537, 0.4375, 0.4537, 0.436, 0.4522, 0.4375, 0.4522, 0.439, 0.4537, 0.439, 0.4537, 0.4375, 0.4507, 0.4375, 0.4507, 0.439, 0.4522, 0.439, 0.4522, 0.4375, 0.5552, 0.543, 0.5552, 0.543, 0.5552, 0.5415, 0.5552, 0.5415, 0.5552, 0.5415, 0.5552, 0.5415, 0.5552, 0.54, 0.5552, 0.54, 0.5552, 0.5415, 0.5552, 0.5415, 0.5552, 0.54, 0.5552, 0.54, 0.5552, 0.543, 0.5552, 0.543, 0.5552, 0.5415, 0.5552, 0.5415, 0.4537, 0.436, 0.4537, 0.4375, 0.4552, 0.4375, 0.4552, 0.436, 0.4552, 0.436, 0.4552, 0.4375, 0.4568, 0.4375, 0.4568, 0.436, 0.4552, 0.4375, 0.4552, 0.439, 0.4568, 0.439, 0.4568, 0.4375, 0.4537, 0.4375, 0.4537, 0.439, 0.4552, 0.439, 0.4552, 0.4375, 0.5662, 0.543, 0.5671, 0.543, 0.5672, 0.5415, 0.567, 0.5414, 0.567, 0.5414, 0.5672, 0.5415, 0.5672, 0.54, 0.5671, 0.54, 0.5672, 0.5415, 0.5672, 0.5415, 0.5672, 0.54, 0.5672, 0.54, 0.5671, 0.543, 0.5672, 0.543, 0.5672, 0.5415, 0.5672, 0.5415, 0.4611, 0.4219, 0.4611, 0.4219, 0.4611, 0.4204, 0.4611, 0.4204, 0.4611, 0.4204, 0.4611, 0.4204, 0.4611, 0.4189, 0.4611, 0.4189, 0.4628, 0.4526, 0.4628, 0.4526, 0.4628, 0.4511, 0.4628, 0.4511, 0.4628, 0.4541, 0.4628, 0.4541, 0.4628, 0.4526, 0.4628, 0.4526, 0.5552, 0.5425, 0.5557, 0.5424, 0.5553, 0.5414, 0.5552, 0.5414, 0.5552, 0.5414, 0.5553, 0.5414, 0.5552, 0.54, 0.5552, 0.54, 0.5553, 0.5414, 0.5557, 0.5414, 0.5557, 0.54, 0.5552, 0.54, 0.5557, 0.5424, 0.5559, 0.5422, 0.5557, 0.5414, 0.5553, 0.5414, 0.5573, 0.545, 0.5574, 0.5445, 0.5567, 0.5439, 0.5567, 0.5444, 0.5567, 0.5444, 0.5567, 0.5439, 0.5559, 0.5444, 0.5562, 0.5448, 0.5567, 0.5439, 0.5567, 0.5433, 0.5552, 0.543, 0.5559, 0.5444, 0.5574, 0.5445, 0.5581, 0.5438, 0.5567, 0.5433, 0.5567, 0.5439, 0.5562, 0.5448, 0.5559, 0.5444, 0.5557, 0.546, 0.556, 0.546, 0.556, 0.546, 0.5557, 0.546, 0.5559, 0.5476, 0.5563, 0.5475, 0.5557, 0.546, 0.5552, 0.5459, 0.5552, 0.548, 0.5559, 0.5476, 0.5559, 0.5444, 0.5552, 0.543, 0.5552, 0.5459, 0.5557, 0.546, 0.5563, 0.5475, 0.5559, 0.5476, 0.5567, 0.5481, 0.5567, 0.5475, 0.5567, 0.5475, 0.5567, 0.5481, 0.5574, 0.5475, 0.5571, 0.547, 0.5567, 0.5481, 0.5567, 0.5486, 0.5581, 0.5482, 0.5574, 0.5475, 0.5559, 0.5476, 0.5552, 0.548, 0.5567, 0.5486, 0.5567, 0.5481, 0.5571, 0.547, 0.5574, 0.5475, 0.5577, 0.546, 0.5573, 0.546, 0.5573, 0.546, 0.5577, 0.546, 0.5574, 0.5445, 0.5573, 0.545, 0.5577, 0.546, 0.5584, 0.546, 0.5581, 0.5438, 0.5574, 0.5445, 0.5574, 0.5475, 0.5581, 0.5482, 0.5584, 0.546, 0.5577, 0.546, 0.4509, 0.4398, 0.4509, 0.4408, 0.4515, 0.4408, 0.4515, 0.4399, 0.4515, 0.4399, 0.4515, 0.4408, 0.4519, 0.4408, 0.4518, 0.4401, 0.4515, 0.4408, 0.4515, 0.4418, 0.4518, 0.4416, 0.4519, 0.4408, 0.4509, 0.4408, 0.4509, 0.4419, 0.4515, 0.4418, 0.4515, 0.4408, 0.4519, 0.4419, 0.4519, 0.4418, 0.4515, 0.4422, 0.4515, 0.4423, 0.4515, 0.4423, 0.4515, 0.4422, 0.4509, 0.4423, 0.4509, 0.4424, 0.4515, 0.4422, 0.4515, 0.4418, 0.4509, 0.4419, 0.4509, 0.4423, 0.4519, 0.4418, 0.4518, 0.4416, 0.4515, 0.4418, 0.4515, 0.4422, 0.4509, 0.4398, 0.4509, 0.4394, 0.4515, 0.4394, 0.4515, 0.4394, 0.4515, 0.4394, 0.4515, 0.4394, 0.4519, 0.4399, 0.4521, 0.4398, 0.4515, 0.4394, 0.4515, 0.4399, 0.4518, 0.4401, 0.4519, 0.4399, 0.4509, 0.4394, 0.4509, 0.4398, 0.4515, 0.4399, 0.4515, 0.4394, 0.4521, 0.4398, 0.4519, 0.4399, 0.452, 0.4408, 0.4521, 0.4408, 0.4521, 0.4408, 0.452, 0.4408, 0.4519, 0.4418, 0.4519, 0.4419, 0.452, 0.4408, 0.4519, 0.4408, 0.4518, 0.4416, 0.4519, 0.4418, 0.4519, 0.4399, 0.4518, 0.4401, 0.4519, 0.4408, 0.452, 0.4408, 0.5573, 0.5445, 0.5573, 0.5445, 0.5573, 0.5459, 0.5573, 0.5459, 0.5573, 0.5459, 0.5573, 0.5459, 0.5571, 0.547, 0.5571, 0.547, 0.4521, 0.4408, 0.4521, 0.4408, 0.4519, 0.4419, 0.4519, 0.4419, 0.4521, 0.4393, 0.4521, 0.4393, 0.4521, 0.4408, 0.4521, 0.4408, 0.5562, 0.5448, 0.5562, 0.545, 0.5567, 0.5445, 0.5567, 0.5444, 0.5567, 0.5444, 0.5567, 0.5445, 0.5573, 0.5446, 0.5573, 0.545, 0.4515, 0.4394, 0.4515, 0.4394, 0.4521, 0.4398, 0.4521, 0.4394, 0.4511, 0.4398, 0.4509, 0.4398, 0.4515, 0.4394, 0.4515, 0.4394, 0.5571, 0.547, 0.5571, 0.547, 0.5566, 0.5475, 0.5566, 0.5475, 0.5566, 0.5475, 0.5566, 0.5475, 0.556, 0.5475, 0.556, 0.5475, 0.4515, 0.4423, 0.4515, 0.4423, 0.4509, 0.4424, 0.4509, 0.4424, 0.4519, 0.4419, 0.4519, 0.4419, 0.4515, 0.4423, 0.4515, 0.4423, 0.5563, 0.5475, 0.5561, 0.5475, 0.5561, 0.5461, 0.556, 0.546, 0.556, 0.546, 0.5561, 0.5461, 0.5562, 0.545, 0.5562, 0.5448, 0.4509, 0.4409, 0.4509, 0.4409, 0.4509, 0.4398, 0.4511, 0.4398, 0.4509, 0.4424, 0.4509, 0.4424, 0.4509, 0.4409, 0.4509, 0.4409])
me_x.materials.append(mat_x)
me_x.use_remesh_fix_poles = True
me_x.use_remesh_preserve_attributes = False
me_x.use_mirror_vertex_groups = False
me_x.update()
arm_x = bpy.data.armatures.new('骨架')  # bones are not reproduced

# ---- objects
ob_x = bpy.data.objects.new('立方体', me_x)
ob_x_1 = bpy.data.objects.new('骨架', arm_x)

# ---- transforms, parenting, visibility, modifiers, constraints
ob_x.parent = ob_x_1
ob_x.location = (0.0, 0.0, 0.0)
ob_x.rotation_euler = (0.0, -0.0, 1.571)
ob_x.lineart.crease_threshold = 0.0
_vg = ob_x.vertex_groups.new(name='Bone')
for _i, _w in zip([0, 2, 10, 12, 23, 24, 25, 34, 37, 38, 40, 43, 50, 55, 56, 77, 86, 87, 90, 91, 92, 98, 99, 110, 113, 119, 125, 134, 138, 140, 141, 149, 150, 151, 153, 161, 163, 173, 175, 177, 184, 192, 193, 194, 203, 206, 207, 209, 212, 219, 224, 225, 246, 260, 266, 270, 271, 273, 274, 277, 278, 279, 285, 286, 297, 300, 306, 312, 321, 325, 327, 328, 336, 337], [0.185, 0.01122, 0.04953, 0.04701, 0.2014, 0.5915, 0.06191, 0.6748, 0.0197, 0.7262, 0.009399, 0.1175, 0.1072, 0.07016, 0.2191, 0.498, 0.1605, 0.12, 0.1019, 0.4711, 0.0789, 0.08394, 0.03938, 0.9062, 0.1483, 0.02066, 0.04271, 0.1758, 0.0002232, 0.4626, 0.3183, 0.06912, 0.06793, 0.185, 0.01122, 0.04954, 0.04701, 0.7038, 0.5734, 0.01151, 0.07778, 0.2014, 0.5915, 0.06191, 0.6748, 0.01971, 0.7262, 0.009399, 0.1175, 0.1072, 0.07016, 0.2191, 0.498, 0.2049, 0.1599, 0.9996, 0.003016, 0.1605, 0.12, 0.1019, 0.4711, 0.0789, 0.08394, 0.03938, 0.9062, 0.1483, 0.02068, 0.04271, 0.1758, 0.0002282, 0.4626, 0.3183, 0.06912, 0.06793]): _vg.add([_i], _w, 'REPLACE')
_vg = ob_x.vertex_groups.new(name='Bone.001')
for _i, _w in zip([2, 3, 8, 9, 10, 11, 13, 16, 17, 19, 21, 22, 23, 36, 37, 39, 48, 49, 50, 51, 52, 53, 54, 55, 57, 60, 61, 62, 63, 64, 67, 68, 71, 73, 77, 80, 81, 84, 85, 88, 89, 90, 104, 109, 116, 117, 118, 119, 120, 121, 122, 123, 127, 128, 130, 134, 138, 139, 142, 148, 153, 154, 159, 160, 161, 162, 164, 167, 168, 170, 172, 175, 176, 181, 182, 183, 184, 185, 188, 189, 191, 192, 205, 206, 208, 217, 218, 219, 220, 221, 222, 223, 224, 226, 229, 230, 231, 232, 233, 236, 237, 240, 242, 246, 249, 250, 253, 255, 256, 259, 260, 261, 262, 263, 271, 272, 275, 276, 277, 291, 296, 303, 304, 305, 306, 307, 308, 309, 310, 314, 315, 317, 321, 325, 326, 329, 335], [0.02031, 0.04829, 0.9653, 0.9889, 0.803, 0.9058, 0.1297, 0.995, 0.9412, 0.6822, 0.1996, 0.5572, 0.1574, 0.7482, 0.2819, 0.053, 0.9912, 0.9839, 0.5824, 0.9756, 0.9221, 0.8663, 0.9346, 0.7872, 0.7218, 0.9939, 0.8622, 0.8369, 0.9838, 0.9958, 0.0366, 0.05956, 0.3546, 0.1036, 0.1777, 0.9694, 0.9214, 0.3673, 0.09387, 0.02675, 0.2017, 0.06482, 0.03881, 0.07082, 0.9963, 0.9705, 0.9552, 0.6454, 0.8485, 0.888, 0.9772, 0.9895, 0.5819, 0.002522, 0.2177, 0.5763, 0.9113, 0.1436, 0.02524, 0.03207, 0.02031, 0.04829, 0.9652, 0.9891, 0.803, 0.9353, 0.1297, 0.9949, 0.9411, 0.6821, 0.1996, 0.1793, 0.7375, 0.9703, 0.992, 0.9148, 0.7875, 0.9959, 0.06327, 0.3706, 0.5572, 0.1574, 0.7482, 0.2819, 0.05299, 0.9913, 0.9838, 0.5824, 0.9763, 0.9221, 0.8653, 0.9419, 0.7872, 0.7218, 0.994, 0.8622, 0.8369, 0.9837, 0.9958, 0.03659, 0.05956, 0.3546, 0.1036, 0.1777, 0.9694, 0.9211, 0.3673, 0.2325, 0.5923, 0.99, 0.576, 0.8354, 0.9694, 0.9967, 0.9114, 0.09387, 0.02675, 0.2016, 0.06482, 0.03881, 0.07081, 0.9963, 0.9707, 0.9551, 0.6453, 0.8486, 0.8879, 0.978, 0.9895, 0.5818, 0.002515, 0.2177, 0.5763, 0.9113, 0.1436, 0.02524, 0.03206]): _vg.add([_i], _w, 'REPLACE')
_vg = ob_x.vertex_groups.new(name='Bone.002')
for _i, _w in zip([0, 4, 5, 6, 12, 14, 18, 20, 24, 25, 34, 35, 39, 40, 41, 42, 43, 44, 47, 56, 58, 66, 67, 72, 75, 76, 78, 87, 91, 92, 99, 109, 112, 113, 114, 124, 125, 131, 132, 136, 141, 149, 151, 155, 156, 157, 163, 165, 169, 171, 173, 174, 177, 178, 179, 190, 193, 194, 203, 204, 208, 209, 210, 211, 212, 213, 216, 225, 227, 235, 236, 241, 244, 245, 247, 254, 257, 264, 266, 267, 274, 278, 279, 286, 296, 299, 300, 301, 311, 312, 318, 319, 323, 328, 336], [0.03254, 0.1527, 0.05003, 0.01563, 0.08731, 0.0314, 0.628, 0.1105, 0.2376, 0.7011, 0.2052, 0.7428, 0.04761, 0.1638, 0.03697, 0.3629, 0.6872, 0.01318, 0.05114, 0.5875, 0.1094, 0.8289, 0.05011, 0.2773, 0.1803, 0.5319, 0.05005, 0.09418, 0.1021, 0.206, 0.05632, 0.07835, 0.7258, 0.649, 0.04943, 0.01564, 0.7713, 0.01943, 0.3712, 0.2636, 0.2349, 0.05096, 0.03254, 0.1527, 0.05003, 0.01563, 0.08731, 0.0314, 0.628, 0.1105, 0.1908, 0.5092, 0.1647, 0.0481, 0.01279, 0.2119, 0.2376, 0.7011, 0.2052, 0.7428, 0.04761, 0.1638, 0.03697, 0.3629, 0.6872, 0.01318, 0.05114, 0.5875, 0.1094, 0.8289, 0.05011, 0.2773, 0.1802, 0.5319, 0.05005, 0.02888, 0.344, 0.0478, 0.6354, 0.2301, 0.09418, 0.1021, 0.206, 0.05632, 0.07835, 0.7258, 0.649, 0.04943, 0.01564, 0.7713, 0.01949, 0.3711, 0.2636, 0.2349, 0.05096]): _vg.add([_i], _w, 'REPLACE')
_vg = ob_x.vertex_groups.new(name='Bone.003')
for _i, _w in zip([4, 5, 6, 7, 14, 18, 34, 35, 40, 41, 42, 43, 44, 45, 46, 47, 56, 58, 59, 65, 66, 72, 75, 76, 78, 79, 112, 113, 114, 115, 124, 125, 132, 133, 135, 136, 137, 155, 156, 157, 158, 165, 169, 173, 174, 177, 178, 179, 180, 190, 203, 204, 209, 210, 211, 212, 213, 214, 215, 216, 225, 227, 228, 234, 235, 241, 244, 245, 247, 248, 257, 258, 264, 265, 266, 267, 268, 299, 300, 301, 302, 311, 312, 319, 320, 322, 323, 324], [0.615, 0.6752, 0.1356, 0.08848, 0.8931, 0.07745, 0.003064, 0.03845, 0.5573, 0.8473, 0.549, 0.1231, 0.1307, 0.05699, 0.1525, 0.2051, 0.0229, 0.7368, 0.09791, 0.01446, 0.1186, 0.03107, 0.04378, 0.211, 0.5191, 0.0811, 0.2228, 0.1257, 0.1951, 0.1179, 0.1631, 0.124, 0.1014, 0.09581, 0.05136, 0.6146, 0.1288, 0.615, 0.6752, 0.1356, 0.08848, 0.8931, 0.07744, 0.002915, 0.2218, 0.5197, 0.4723, 0.1299, 0.0802, 0.0586, 0.003064, 0.03845, 0.5573, 0.8473, 0.549, 0.1231, 0.1307, 0.05699, 0.1525, 0.2051, 0.0229, 0.7368, 0.09791, 0.01446, 0.1186, 0.03107, 0.04373, 0.211, 0.5191, 0.0811, 0.1062, 0.09599, 0.1923, 0.05129, 0.1259, 0.6333, 0.1244, 0.2228, 0.1257, 0.1951, 0.1179, 0.1631, 0.124, 0.1014, 0.09581, 0.05136, 0.6146, 0.1288]): _vg.add([_i], _w, 'REPLACE')
_vg = ob_x.vertex_groups.new(name='Bone.004')
for _i, _w in zip([4, 5, 6, 7, 14, 15, 40, 41, 42, 43, 44, 45, 46, 47, 58, 59, 65, 78, 79, 82, 113, 114, 115, 124, 125, 133, 135, 136, 137, 155, 156, 157, 158, 165, 166, 174, 177, 178, 179, 180, 186, 209, 210, 211, 212, 213, 214, 215, 216, 227, 228, 234, 247, 248, 251, 258, 264, 265, 266, 267, 268, 300, 301, 302, 311, 312, 320, 322, 323, 324], [0.2009, 0.267, 0.8247, 0.9021, 0.06288, 0.9916, 0.2418, 0.1057, 0.03119, 0.0286, 0.8312, 0.9379, 0.8312, 0.733, 0.1385, 0.8761, 0.9646, 0.4214, 0.91, 0.9921, 0.04273, 0.7446, 0.8734, 0.7979, 0.00459, 0.8784, 0.9439, 0.06857, 0.8555, 0.2009, 0.267, 0.8247, 0.9021, 0.06288, 0.9916, 0.0009717, 0.2773, 0.469, 0.8322, 0.911, 0.9925, 0.2418, 0.1057, 0.03119, 0.0286, 0.8312, 0.9379, 0.8312, 0.733, 0.1385, 0.8761, 0.9646, 0.4214, 0.91, 0.9921, 0.8781, 0.7484, 0.944, 0.04827, 0.08047, 0.8604, 0.04273, 0.7446, 0.8734, 0.7979, 0.00459, 0.8784, 0.9439, 0.06857, 0.8555]): _vg.add([_i], _w, 'REPLACE')
_vg = ob_x.vertex_groups.new(name='Bone.005')
for _i, _w in zip([0, 2, 10, 12, 13, 17, 19, 22, 23, 24, 25, 30, 32, 35, 37, 38, 39, 50, 55, 56, 57, 61, 62, 67, 77, 85, 86, 87, 88, 89, 90, 91, 92, 98, 99, 101, 104, 105, 106, 109, 119, 121, 134, 139, 140, 141, 142, 147, 148, 149, 150, 175, 184, 246, 260, 321], [0.1576, 0.3327, 0.05972, 0.5194, 0.7131, 0.003594, 0.01842, 0.3328, 0.2702, 0.04497, 0.1101, 0.03, 0.07846, 0.03346, 0.3474, 0.03972, 0.05498, 0.1322, 0.04558, 0.06623, 0.09838, 0.05424, 0.09435, 0.6644, 0.1139, 0.4785, 0.077, 0.2864, 0.8028, 0.666, 0.3327, 0.1078, 0.4638, 0.07945, 0.3567, 0.1804, 0.7368, 0.1466, 0.07392, 0.2069, 0.1573, 0.02743, 0.08602, 0.4379, 0.08523, 0.183, 0.7833, 0.7101, 0.4566, 0.1825, 0.02276, 0.05345, 0.01315, 0.001292, 0.04938, 0.00456]): _vg.add([_i], _w, 'REPLACE')
_vg = ob_x.vertex_groups.new(name='Bone.006')
for _i, _w in zip([0, 2, 10, 12, 13, 22, 23, 24, 25, 26, 27, 28, 29, 30, 31, 32, 33, 34, 37, 38, 50, 55, 56, 61, 62, 67, 77, 85, 86, 87, 88, 89, 90, 91, 92, 93, 94, 95, 96, 97, 98, 99, 100, 101, 102, 103, 104, 105, 106, 107, 108, 110, 119, 126, 134, 139, 140, 141, 142, 143, 144, 145, 146, 147, 148, 149, 150, 175, 184, 246, 260, 321], [0.6035, 0.5976, 0.06023, 0.2958, 0.1409, 0.06905, 0.3438, 0.07841, 0.05067, 0.9993, 0.9991, 1.0, 0.9978, 0.9366, 0.9798, 0.8656, 0.977, 0.02688, 0.3237, 0.1824, 0.144, 0.05097, 0.06343, 0.04568, 0.02721, 0.05085, 0.1476, 0.4144, 0.7497, 0.4736, 0.1102, 0.1101, 0.4907, 0.2933, 0.1799, 0.9996, 0.9998, 1.002, 0.9996, 0.9928, 0.8095, 0.5144, 0.9966, 0.7745, 1.0, 0.9852, 0.2107, 0.8329, 0.9084, 0.9539, 0.9724, 0.04657, 0.1457, 0.9974, 0.0994, 0.3923, 0.4216, 0.224, 0.08597, 1.0, 1.009, 0.9881, 0.9824, 0.2407, 0.4921, 0.6823, 0.8889, 0.06842, 0.01934, 0.01476, 0.05843, 0.01436]): _vg.add([_i], _w, 'REPLACE')
_vg = ob_x.vertex_groups.new(name='Bone.009')
for _i, _w in zip([3, 11, 12, 18, 19, 20, 21, 22, 25, 35, 36, 39, 53, 54, 57, 67, 68, 69, 71, 72, 73, 74, 75, 76, 81, 84, 88, 92, 109, 120, 121, 127, 128, 129, 130, 131, 132, 142, 154, 162, 163, 169, 170, 171, 172, 174, 176, 183, 188, 189, 190, 191, 194, 204, 205, 208, 222, 223, 226, 236, 237, 238, 240, 241, 242, 243, 244, 245, 250, 253, 254, 255, 256, 257, 261, 275, 279, 296, 307, 308, 314, 315, 316, 317, 318, 319, 329], [0.4057, 0.06136, 0.008983, 0.1358, 0.2344, 0.2025, 0.6113, 0.007094, 0.02135, 0.09343, 0.1936, 0.805, 0.0905, 0.02071, 0.1372, 0.1726, 0.4873, 0.02317, 0.5305, 0.3551, 0.5588, 0.8744, 0.1452, 0.09006, 0.05525, 0.5032, 0.007175, 0.0432, 0.6067, 0.1123, 0.04937, 0.3321, 0.8842, 0.05803, 0.5826, 0.009402, 0.1955, 0.05952, 0.4057, 0.03189, 0.008983, 0.1358, 0.2346, 0.2025, 0.6113, 0.09159, 0.2043, 0.06168, 0.4991, 0.5014, 0.1533, 0.007099, 0.02135, 0.09343, 0.1936, 0.805, 0.09144, 0.009828, 0.1373, 0.1726, 0.4873, 0.02317, 0.5306, 0.3551, 0.5589, 0.8744, 0.1452, 0.09006, 0.05549, 0.5032, 0.01569, 0.5827, 0.3233, 0.1935, 0.1249, 0.007176, 0.0432, 0.6067, 0.1121, 0.04963, 0.3321, 0.8842, 0.05803, 0.5826, 0.009465, 0.1955, 0.05952]): _vg.add([_i], _w, 'REPLACE')
_vg = ob_x.vertex_groups.new(name='Bone.010')
for _i, _w in zip([1, 3, 18, 19, 20, 21, 35, 36, 39, 68, 69, 70, 71, 72, 73, 74, 75, 76, 83, 84, 111, 127, 128, 129, 130, 131, 132, 136, 152, 154, 169, 170, 171, 172, 174, 176, 187, 188, 189, 190, 204, 205, 208, 237, 238, 239, 240, 241, 242, 243, 244, 245, 252, 253, 254, 255, 256, 257, 267, 269, 298, 314, 315, 316, 317, 318, 319, 323], [0.9926, 0.5407, 0.12, 0.01605, 0.6581, 0.1712, 0.01769, 0.01784, 0.002037, 0.4477, 0.9609, 0.9832, 0.08303, 0.3031, 0.3284, 0.115, 0.6145, 0.1282, 0.9918, 0.1093, 0.9755, 0.06223, 0.05671, 0.9405, 0.1847, 0.9242, 0.3069, 0.00743, 0.9926, 0.5407, 0.12, 0.0161, 0.6582, 0.1712, 0.1392, 0.02542, 0.9914, 0.4321, 0.1083, 0.561, 0.01769, 0.01783, 0.002041, 0.4477, 0.9609, 0.9832, 0.08303, 0.3031, 0.3284, 0.115, 0.6146, 0.1282, 0.9918, 0.1093, 0.9147, 0.1692, 0.06281, 0.3323, 0.01173, 0.9772, 0.9755, 0.06223, 0.05671, 0.9405, 0.1847, 0.9241, 0.3069, 0.007432]): _vg.add([_i], _w, 'REPLACE')
_vg = ob_x.vertex_groups.new(name='Bone.007')
for _i, _w in zip([77, 134, 151, 153, 161, 163, 164, 168, 170, 175, 184, 191, 192, 193, 194, 199, 201, 204, 206, 207, 208, 219, 224, 225, 226, 230, 231, 236, 246, 260, 272, 273, 274, 275, 276, 277, 278, 279, 285, 286, 288, 291, 292, 293, 296, 306, 308, 321, 326, 327, 328, 329, 334, 335, 336, 337], [0.001293, 0.004564, 0.1576, 0.3327, 0.05974, 0.5194, 0.7131, 0.004057, 0.01841, 0.05345, 0.01316, 0.3328, 0.2702, 0.04497, 0.1101, 0.03, 0.07846, 0.03346, 0.3475, 0.03972, 0.05498, 0.1322, 0.0456, 0.06623, 0.09838, 0.05429, 0.09439, 0.6644, 0.1139, 0.04939, 0.4785, 0.077, 0.2864, 0.8028, 0.666, 0.3327, 0.1078, 0.4638, 0.07945, 0.3567, 0.1804, 0.7368, 0.1466, 0.07392, 0.2069, 0.1573, 0.02738, 0.08603, 0.4379, 0.08523, 0.183, 0.7833, 0.7101, 0.4566, 0.1825, 0.02276]): _vg.add([_i], _w, 'REPLACE')
_vg = ob_x.vertex_groups.new(name='Bone.008')
for _i, _w in zip([77, 134, 151, 153, 161, 163, 164, 175, 184, 191, 192, 193, 194, 195, 196, 197, 198, 199, 200, 201, 202, 203, 206, 207, 219, 224, 225, 230, 231, 236, 246, 260, 272, 273, 274, 275, 276, 277, 278, 279, 280, 281, 282, 283, 284, 285, 286, 287, 288, 289, 290, 291, 292, 293, 294, 295, 297, 306, 313, 321, 326, 327, 328, 329, 330, 331, 332, 333, 334, 335, 336, 337], [0.01476, 0.01437, 0.6035, 0.5976, 0.06024, 0.2958, 0.1409, 0.06842, 0.01935, 0.06905, 0.3438, 0.07841, 0.05067, 0.9993, 0.9991, 1.0, 0.9978, 0.9366, 0.9798, 0.8656, 0.977, 0.02688, 0.3237, 0.1824, 0.144, 0.05098, 0.06343, 0.04577, 0.02727, 0.05085, 0.1476, 0.05843, 0.4144, 0.7497, 0.4736, 0.1102, 0.1101, 0.4907, 0.2933, 0.1799, 0.9996, 0.9998, 1.002, 0.9996, 0.9928, 0.8095, 0.5144, 0.9966, 0.7745, 1.0, 0.9852, 0.2107, 0.8329, 0.9084, 0.9539, 0.9724, 0.04657, 0.1457, 0.9974, 0.0994, 0.3923, 0.4216, 0.224, 0.08597, 1.0, 1.009, 0.9881, 0.9824, 0.2407, 0.4921, 0.6823, 0.8889]): _vg.add([_i], _w, 'REPLACE')
_m = ob_x.modifiers.new('骨架', 'ARMATURE')
_m.object = ob_x_1
ob_x_1.location = (0.0, 0.0, 0.0)
ob_x_1.show_in_front = True
ob_x_1.lineart.crease_threshold = 0.0

# ---- collection membership
col_collection.objects.link(ob_x)
col_collection.objects.link(ob_x_1)

# ---- scene / render settings (as saved in the file)
scene.frame_start = 1; scene.frame_end = 30; scene.frame_set(1)
scene.render.engine = 'CYCLES'
scene.render.resolution_x = 100
scene.render.resolution_y = 100
scene.render.film_transparent = True
scene.cycles.use_denoising = False
scene.cycles.samples = 128
scene.cycles.sampling_pattern = 'TABULATED_SOBOL'
scene.cycles.use_adaptive_sampling = False
scene.cycles.use_light_tree = False
scene.view_settings.view_transform = 'Filmic'
bpy.context.view_layer.update()

# ---- added for rendering (the .blend has no active camera and no usable light): camera, sun
cam_auto = bpy.data.cameras.new('AutoCamera')
cam_auto.lens = 50.0
cam_auto.sensor_width = 36.0
cam_auto.clip_end = 1000.0
ob_auto_camera = bpy.data.objects.new('AutoCamera', cam_auto)
scene.collection.objects.link(ob_auto_camera)
ob_auto_camera.location = (8.24334, -10.7136, 8.41387)
ob_auto_camera.rotation_euler = (1.09748, -7.21219e-08, 0.694738)
scene.camera = ob_auto_camera
light_auto_sun = bpy.data.lights.new('AutoSun', 'SUN')
light_auto_sun.energy = 3.0
light_auto_sun.angle = 0.0523599
ob_auto_sun = bpy.data.objects.new('AutoSun', light_auto_sun)
scene.collection.objects.link(ob_auto_sun)
ob_auto_sun.rotation_euler = (0.872665, 0.174533, 0.523599)
bpy.context.view_layer.update()
